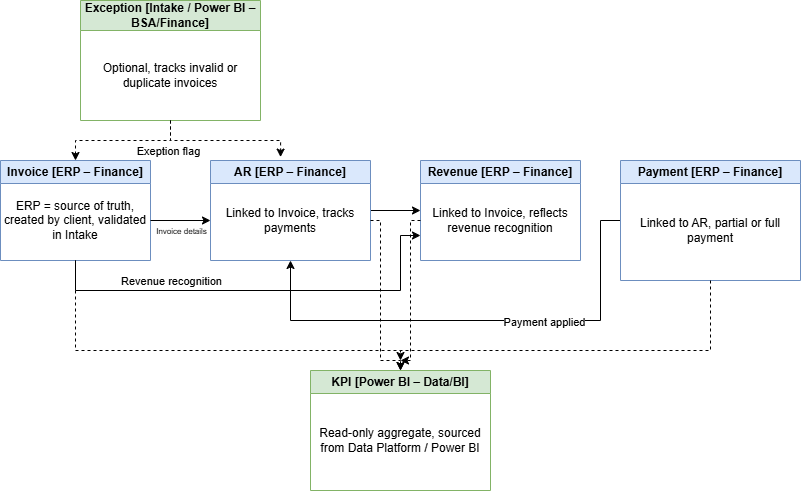

The diagram above was exported from draw.io. Its source (the exported page's mxGraphModel, read from the mxfile embedded in the PNG):
<mxGraphModel dx="1028" dy="2311" grid="1" gridSize="10" guides="1" tooltips="1" connect="1" arrows="1" fold="1" page="1" pageScale="1" pageWidth="1100" pageHeight="1700" math="0" shadow="0">
  <root>
    <mxCell id="0" />
    <mxCell id="1" parent="0" />
    <mxCell id="D5HZOXsU8CqUOCHRyPIJ-1" value="Invoice [ERP – Finance]" style="swimlane;whiteSpace=wrap;html=1;fillColor=#dae8fc;strokeColor=#6c8ebf;movable=0;" vertex="1" parent="1">
      <mxGeometry x="40" y="40" width="150" height="100" as="geometry" />
    </mxCell>
    <mxCell id="D5HZOXsU8CqUOCHRyPIJ-47" style="edgeStyle=orthogonalEdgeStyle;rounded=0;orthogonalLoop=1;jettySize=auto;html=1;dashed=1;" edge="1" parent="D5HZOXsU8CqUOCHRyPIJ-1" source="D5HZOXsU8CqUOCHRyPIJ-2">
      <mxGeometry relative="1" as="geometry">
        <mxPoint x="400" y="210" as="targetPoint" />
        <Array as="points">
          <mxPoint x="75" y="190" />
          <mxPoint x="400" y="190" />
        </Array>
      </mxGeometry>
    </mxCell>
    <mxCell id="D5HZOXsU8CqUOCHRyPIJ-2" value="ERP = source of truth, created by client, validated in Intake" style="text;html=1;whiteSpace=wrap;strokeColor=none;fillColor=none;align=center;verticalAlign=middle;rounded=0;movable=1;" vertex="1" parent="D5HZOXsU8CqUOCHRyPIJ-1">
      <mxGeometry y="20" width="150" height="80" as="geometry" />
    </mxCell>
    <mxCell id="D5HZOXsU8CqUOCHRyPIJ-10" style="edgeStyle=orthogonalEdgeStyle;rounded=0;orthogonalLoop=1;jettySize=auto;html=1;entryX=0;entryY=0.5;entryDx=0;entryDy=0;" edge="1" parent="1" source="D5HZOXsU8CqUOCHRyPIJ-3" target="D5HZOXsU8CqUOCHRyPIJ-5">
      <mxGeometry relative="1" as="geometry" />
    </mxCell>
    <mxCell id="D5HZOXsU8CqUOCHRyPIJ-17" value="Revenue recognition" style="edgeLabel;html=1;align=center;verticalAlign=middle;resizable=0;points=[];" vertex="1" connectable="0" parent="D5HZOXsU8CqUOCHRyPIJ-10">
      <mxGeometry x="0.04" relative="1" as="geometry">
        <mxPoint x="-226" y="70" as="offset" />
      </mxGeometry>
    </mxCell>
    <mxCell id="D5HZOXsU8CqUOCHRyPIJ-3" value="AR [ERP – Finance]" style="swimlane;whiteSpace=wrap;html=1;fillColor=#dae8fc;strokeColor=#6c8ebf;" vertex="1" parent="1">
      <mxGeometry x="250" y="40" width="160" height="100" as="geometry" />
    </mxCell>
    <mxCell id="D5HZOXsU8CqUOCHRyPIJ-48" style="edgeStyle=orthogonalEdgeStyle;rounded=0;orthogonalLoop=1;jettySize=auto;html=1;dashed=1;" edge="1" parent="D5HZOXsU8CqUOCHRyPIJ-3" source="D5HZOXsU8CqUOCHRyPIJ-27">
      <mxGeometry relative="1" as="geometry">
        <mxPoint x="190" y="210" as="targetPoint" />
        <Array as="points">
          <mxPoint x="170" y="60" />
          <mxPoint x="170" y="200" />
          <mxPoint x="190" y="200" />
        </Array>
      </mxGeometry>
    </mxCell>
    <mxCell id="D5HZOXsU8CqUOCHRyPIJ-27" value="Linked to Invoice, tracks payments" style="text;html=1;whiteSpace=wrap;strokeColor=none;fillColor=none;align=center;verticalAlign=middle;rounded=0;" vertex="1" parent="D5HZOXsU8CqUOCHRyPIJ-3">
      <mxGeometry y="20" width="160" height="80" as="geometry" />
    </mxCell>
    <mxCell id="D5HZOXsU8CqUOCHRyPIJ-12" style="edgeStyle=orthogonalEdgeStyle;rounded=0;orthogonalLoop=1;jettySize=auto;html=1;entryX=0.5;entryY=1;entryDx=0;entryDy=0;" edge="1" parent="1" source="D5HZOXsU8CqUOCHRyPIJ-6" target="D5HZOXsU8CqUOCHRyPIJ-3">
      <mxGeometry relative="1" as="geometry">
        <Array as="points">
          <mxPoint x="640" y="100" />
          <mxPoint x="640" y="200" />
          <mxPoint x="330" y="200" />
        </Array>
      </mxGeometry>
    </mxCell>
    <mxCell id="D5HZOXsU8CqUOCHRyPIJ-18" value="Payment applied" style="edgeLabel;html=1;align=center;verticalAlign=middle;resizable=0;points=[];" vertex="1" connectable="0" parent="D5HZOXsU8CqUOCHRyPIJ-12">
      <mxGeometry x="-0.2769" y="1" relative="1" as="geometry">
        <mxPoint as="offset" />
      </mxGeometry>
    </mxCell>
    <mxCell id="D5HZOXsU8CqUOCHRyPIJ-9" style="edgeStyle=orthogonalEdgeStyle;rounded=0;orthogonalLoop=1;jettySize=auto;html=1;entryX=0;entryY=0.5;entryDx=0;entryDy=0;" edge="1" parent="1" source="D5HZOXsU8CqUOCHRyPIJ-2" target="D5HZOXsU8CqUOCHRyPIJ-27">
      <mxGeometry relative="1" as="geometry" />
    </mxCell>
    <mxCell id="D5HZOXsU8CqUOCHRyPIJ-16" value="Invoice details" style="edgeLabel;html=1;align=center;verticalAlign=middle;resizable=0;points=[];fontSize=8;" vertex="1" connectable="0" parent="D5HZOXsU8CqUOCHRyPIJ-9">
      <mxGeometry x="0.2857" y="-4" relative="1" as="geometry">
        <mxPoint x="-9" y="6" as="offset" />
      </mxGeometry>
    </mxCell>
    <mxCell id="D5HZOXsU8CqUOCHRyPIJ-15" style="edgeStyle=orthogonalEdgeStyle;rounded=0;orthogonalLoop=1;jettySize=auto;html=1;entryX=0;entryY=0.75;entryDx=0;entryDy=0;fillColor=#dae8fc;strokeColor=#000000;" edge="1" parent="1" source="D5HZOXsU8CqUOCHRyPIJ-2" target="D5HZOXsU8CqUOCHRyPIJ-5">
      <mxGeometry relative="1" as="geometry">
        <Array as="points">
          <mxPoint x="115" y="170" />
          <mxPoint x="440" y="170" />
          <mxPoint x="440" y="115" />
        </Array>
      </mxGeometry>
    </mxCell>
    <mxCell id="D5HZOXsU8CqUOCHRyPIJ-33" value="" style="group" vertex="1" connectable="0" parent="1">
      <mxGeometry x="460" y="40" width="160" height="100" as="geometry" />
    </mxCell>
    <mxCell id="D5HZOXsU8CqUOCHRyPIJ-5" value="Revenue [ERP – Finance]" style="swimlane;whiteSpace=wrap;html=1;fillColor=#dae8fc;strokeColor=#6c8ebf;" vertex="1" parent="D5HZOXsU8CqUOCHRyPIJ-33">
      <mxGeometry width="160" height="100" as="geometry" />
    </mxCell>
    <mxCell id="D5HZOXsU8CqUOCHRyPIJ-49" style="edgeStyle=orthogonalEdgeStyle;rounded=0;orthogonalLoop=1;jettySize=auto;html=1;dashed=1;" edge="1" parent="D5HZOXsU8CqUOCHRyPIJ-33" source="D5HZOXsU8CqUOCHRyPIJ-28">
      <mxGeometry relative="1" as="geometry">
        <mxPoint x="-20" y="200" as="targetPoint" />
        <Array as="points">
          <mxPoint x="-10" y="60" />
          <mxPoint x="-10" y="200" />
        </Array>
      </mxGeometry>
    </mxCell>
    <mxCell id="D5HZOXsU8CqUOCHRyPIJ-28" value="Linked to Invoice, reflects revenue recognition" style="text;html=1;whiteSpace=wrap;strokeColor=none;fillColor=none;align=center;verticalAlign=middle;rounded=0;" vertex="1" parent="D5HZOXsU8CqUOCHRyPIJ-33">
      <mxGeometry y="20" width="160" height="80" as="geometry" />
    </mxCell>
    <mxCell id="D5HZOXsU8CqUOCHRyPIJ-36" value="" style="group" vertex="1" connectable="0" parent="1">
      <mxGeometry x="120" y="-120" width="180" height="120" as="geometry" />
    </mxCell>
    <mxCell id="D5HZOXsU8CqUOCHRyPIJ-7" value="Exception [Intake / Power BI – BSA/Finance]" style="swimlane;whiteSpace=wrap;html=1;startSize=30;fillColor=#d5e8d4;strokeColor=#82b366;" vertex="1" parent="D5HZOXsU8CqUOCHRyPIJ-36">
      <mxGeometry width="180" height="120" as="geometry" />
    </mxCell>
    <mxCell id="D5HZOXsU8CqUOCHRyPIJ-30" value="Optional, tracks invalid or duplicate invoices" style="text;html=1;whiteSpace=wrap;strokeColor=none;fillColor=none;align=center;verticalAlign=middle;rounded=0;" vertex="1" parent="D5HZOXsU8CqUOCHRyPIJ-36">
      <mxGeometry y="30" width="180" height="90" as="geometry" />
    </mxCell>
    <mxCell id="D5HZOXsU8CqUOCHRyPIJ-35" value="" style="group" vertex="1" connectable="0" parent="1">
      <mxGeometry x="660" y="40" width="180" height="120" as="geometry" />
    </mxCell>
    <mxCell id="D5HZOXsU8CqUOCHRyPIJ-6" value="Payment [ERP – Finance]" style="swimlane;whiteSpace=wrap;html=1;fillColor=#dae8fc;strokeColor=#6c8ebf;" vertex="1" parent="D5HZOXsU8CqUOCHRyPIJ-35">
      <mxGeometry width="180" height="120" as="geometry" />
    </mxCell>
    <mxCell id="D5HZOXsU8CqUOCHRyPIJ-50" style="edgeStyle=orthogonalEdgeStyle;rounded=0;orthogonalLoop=1;jettySize=auto;html=1;dashed=1;" edge="1" parent="D5HZOXsU8CqUOCHRyPIJ-35" source="D5HZOXsU8CqUOCHRyPIJ-29">
      <mxGeometry relative="1" as="geometry">
        <mxPoint x="-220" y="200" as="targetPoint" />
        <Array as="points">
          <mxPoint x="90" y="190" />
          <mxPoint x="-220" y="190" />
        </Array>
      </mxGeometry>
    </mxCell>
    <mxCell id="D5HZOXsU8CqUOCHRyPIJ-29" value="Linked to AR, partial or full payment" style="text;html=1;whiteSpace=wrap;strokeColor=none;fillColor=none;align=center;verticalAlign=middle;rounded=0;" vertex="1" parent="D5HZOXsU8CqUOCHRyPIJ-35">
      <mxGeometry y="20" width="180" height="100" as="geometry" />
    </mxCell>
    <mxCell id="D5HZOXsU8CqUOCHRyPIJ-38" value="" style="group" vertex="1" connectable="0" parent="1">
      <mxGeometry x="350" y="250" width="180" height="120" as="geometry" />
    </mxCell>
    <mxCell id="D5HZOXsU8CqUOCHRyPIJ-8" value="KPI [Power BI – Data/BI]" style="swimlane;whiteSpace=wrap;html=1;fillColor=#d5e8d4;strokeColor=#82b366;" vertex="1" parent="D5HZOXsU8CqUOCHRyPIJ-38">
      <mxGeometry width="180" height="120" as="geometry" />
    </mxCell>
    <mxCell id="D5HZOXsU8CqUOCHRyPIJ-31" value="Read-only aggregate, sourced from Data Platform / Power BI" style="text;html=1;whiteSpace=wrap;strokeColor=none;fillColor=none;align=center;verticalAlign=middle;rounded=0;" vertex="1" parent="D5HZOXsU8CqUOCHRyPIJ-38">
      <mxGeometry y="20" width="180" height="100" as="geometry" />
    </mxCell>
    <mxCell id="D5HZOXsU8CqUOCHRyPIJ-42" style="edgeStyle=orthogonalEdgeStyle;rounded=0;orthogonalLoop=1;jettySize=auto;html=1;entryX=0.5;entryY=0;entryDx=0;entryDy=0;dashed=1;" edge="1" parent="1" source="D5HZOXsU8CqUOCHRyPIJ-30" target="D5HZOXsU8CqUOCHRyPIJ-1">
      <mxGeometry relative="1" as="geometry">
        <mxPoint x="110" y="30" as="targetPoint" />
      </mxGeometry>
    </mxCell>
    <mxCell id="D5HZOXsU8CqUOCHRyPIJ-43" value="Exeption flag" style="edgeLabel;html=1;align=center;verticalAlign=middle;resizable=0;points=[];" vertex="1" connectable="0" parent="D5HZOXsU8CqUOCHRyPIJ-42">
      <mxGeometry x="-0.36" y="2" relative="1" as="geometry">
        <mxPoint x="20" y="8" as="offset" />
      </mxGeometry>
    </mxCell>
    <mxCell id="D5HZOXsU8CqUOCHRyPIJ-45" style="edgeStyle=orthogonalEdgeStyle;rounded=0;orthogonalLoop=1;jettySize=auto;html=1;entryX=0.438;entryY=-0.034;entryDx=0;entryDy=0;entryPerimeter=0;dashed=1;" edge="1" parent="1" source="D5HZOXsU8CqUOCHRyPIJ-30" target="D5HZOXsU8CqUOCHRyPIJ-3">
      <mxGeometry relative="1" as="geometry" />
    </mxCell>
  </root>
</mxGraphModel>